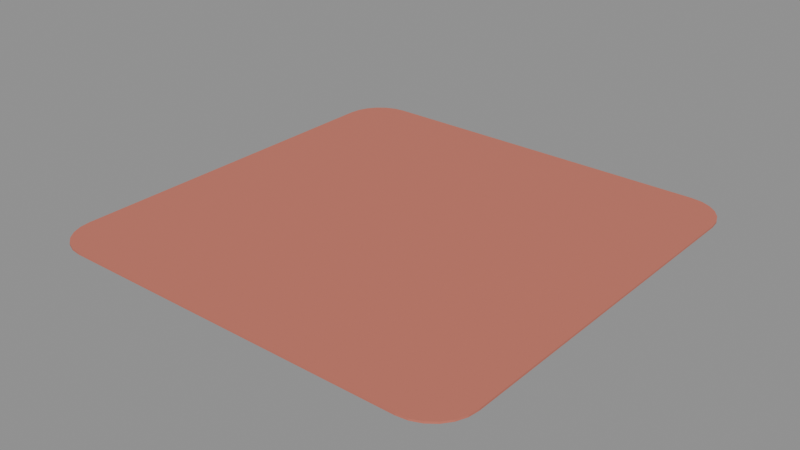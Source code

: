 # Source: model.blend  (saved by Blender 5.2.45; exported with 4.5.12 LTS)
import bpy
from mathutils import Matrix  # noqa: F401  (used for matrix-valued properties, if any)

bpy.ops.wm.read_factory_settings(use_empty=True)
scene = bpy.context.scene
scene.name = 'Scene'

# ---- images (referenced by path relative to the original .blend; pixels are not part of the script)
import os
ASSET_DIR = os.environ.get("B2B_ASSET_DIR", "")  # directory of the original .blend (textures are referenced by path, not embedded)
HERE = os.path.dirname(os.path.abspath(__file__))  # packed textures are extracted next to this script under _unpacked/

def load_image(name, relpath, width, height, colorspace="sRGB"):
    """Load a texture the original file referenced (path relative to the .blend, or extracted next to this script)."""
    p = next((c for c in (os.path.join(HERE, relpath), os.path.join(ASSET_DIR, relpath)) if relpath and os.path.exists(c)), "")
    if p:
        img = bpy.data.images.load(p, check_existing=True)
        img.name = name
    else:  # same state as the original file: an image datablock whose file is absent (Cycles renders it pink)
        img = bpy.data.images.new(name, width, height)
        img.source = "FILE"
        img.filepath = "//" + (relpath or name)
    img.colorspace_settings.name = colorspace
    return img
img_palette_png = load_image('palette.png', '_unpacked/palette.cadebe72.png', 2508, 2508, 'sRGB')

# ---- materials (node trees are filled in below, after node groups)
mat_sharedpalette_v001 = bpy.data.materials.new('SharedPalette_v001')

# ---- material node trees
mat_sharedpalette_v001.use_nodes = True; mat_sharedpalette_v001.node_tree.nodes.clear()
_N = mat_sharedpalette_v001.node_tree.nodes; _L = mat_sharedpalette_v001.node_tree.links
n0 = _N.new('ShaderNodeBsdfPrincipled'); n0.name = 'Principled BSDF'; n0.location = (-200, 100)
n0.inputs[2].default_value = 0.8
n0.inputs[10].default_value = 0.005
n1 = _N.new('ShaderNodeOutputMaterial'); n1.name = 'Material Output'; n1.location = (200, 100)
n2 = _N.new('ShaderNodeTexImage'); n2.name = 'Image Texture'; n2.location = (0, 0)
n2.image = img_palette_png
n2.interpolation = 'Closest'
_L.new(n0.outputs[0], n1.inputs[0])
_L.new(n2.outputs[0], n0.inputs[0])
n1.is_active_output = True

# ---- meshes
me_com_02_floor_surface = bpy.data.meshes.new('COM-02 Floor Surface')
me_com_02_floor_surface.from_pydata([(0.96, 0.78, 0.0), (0.96, 0.78, 0.0), (0.96, 0.78, 0.0), (0.9539, 0.8266, 0.0), (0.9539, 0.8266, 0.0), (0.9539, 0.8266, 0.0), (0.9359, 0.87, 0.0), (0.9359, 0.87, 0.0), (0.9359, 0.87, 0.0), (0.9073, 0.9073, 0.0), (0.9073, 0.9073, 0.0), (0.9073, 0.9073, 0.0), (0.87, 0.9359, 0.0), (0.87, 0.9359, 0.0), (0.87, 0.9359, 0.0), (0.8266, 0.9539, 0.0), (0.8266, 0.9539, 0.0), (0.8266, 0.9539, 0.0), (0.78, 0.96, 0.0), (0.78, 0.96, 0.0), (0.78, 0.96, 0.0), (-0.78, 0.96, 0.0), (-0.78, 0.96, 0.0), (-0.78, 0.96, 0.0), (-0.8266, 0.9539, 0.0), (-0.8266, 0.9539, 0.0), (-0.8266, 0.9539, 0.0), (-0.87, 0.9359, 0.0), (-0.87, 0.9359, 0.0), (-0.87, 0.9359, 0.0), (-0.9073, 0.9073, 0.0), (-0.9073, 0.9073, 0.0), (-0.9073, 0.9073, 0.0), (-0.9359, 0.87, 0.0), (-0.9359, 0.87, 0.0), (-0.9359, 0.87, 0.0), (-0.9539, 0.8266, 0.0), (-0.9539, 0.8266, 0.0), (-0.9539, 0.8266, 0.0), (-0.96, 0.78, 0.0), (-0.96, 0.78, 0.0), (-0.96, 0.78, 0.0), (-0.96, -0.78, 0.0), (-0.96, -0.78, 0.0), (-0.96, -0.78, 0.0), (-0.9539, -0.8266, 0.0), (-0.9539, -0.8266, 0.0), (-0.9539, -0.8266, 0.0), (-0.9359, -0.87, 0.0), (-0.9359, -0.87, 0.0), (-0.9359, -0.87, 0.0), (-0.9073, -0.9073, 0.0), (-0.9073, -0.9073, 0.0), (-0.9073, -0.9073, 0.0), (-0.87, -0.9359, 0.0), (-0.87, -0.9359, 0.0), (-0.87, -0.9359, 0.0), (-0.8266, -0.9539, 0.0), (-0.8266, -0.9539, 0.0), (-0.8266, -0.9539, 0.0), (-0.78, -0.96, 0.0), (-0.78, -0.96, 0.0), (-0.78, -0.96, 0.0), (0.78, -0.96, 0.0), (0.78, -0.96, 0.0), (0.78, -0.96, 0.0), (0.8266, -0.9539, 0.0), (0.8266, -0.9539, 0.0), (0.8266, -0.9539, 0.0), (0.87, -0.9359, 0.0), (0.87, -0.9359, 0.0), (0.87, -0.9359, 0.0), (0.9073, -0.9073, 0.0), (0.9073, -0.9073, 0.0), (0.9073, -0.9073, 0.0), (0.9359, -0.87, 0.0), (0.9359, -0.87, 0.0), (0.9359, -0.87, 0.0), (0.9539, -0.8266, 0.0), (0.9539, -0.8266, 0.0), (0.9539, -0.8266, 0.0), (0.96, -0.78, 0.0), (0.96, -0.78, 0.0), (0.96, -0.78, 0.0), (0.96, 0.78, 0.008), (0.96, 0.78, 0.008), (0.96, 0.78, 0.008), (0.9539, 0.8266, 0.008), (0.9539, 0.8266, 0.008), (0.9539, 0.8266, 0.008), (0.9359, 0.87, 0.008), (0.9359, 0.87, 0.008), (0.9359, 0.87, 0.008), (0.9073, 0.9073, 0.008), (0.9073, 0.9073, 0.008), (0.9073, 0.9073, 0.008), (0.87, 0.9359, 0.008), (0.87, 0.9359, 0.008), (0.87, 0.9359, 0.008), (0.8266, 0.9539, 0.008), (0.8266, 0.9539, 0.008), (0.8266, 0.9539, 0.008), (0.78, 0.96, 0.008), (0.78, 0.96, 0.008), (0.78, 0.96, 0.008), (-0.78, 0.96, 0.008), (-0.78, 0.96, 0.008), (-0.78, 0.96, 0.008), (-0.8266, 0.9539, 0.008), (-0.8266, 0.9539, 0.008), (-0.8266, 0.9539, 0.008), (-0.87, 0.9359, 0.008), (-0.87, 0.9359, 0.008), (-0.87, 0.9359, 0.008), (-0.9073, 0.9073, 0.008), (-0.9073, 0.9073, 0.008), (-0.9073, 0.9073, 0.008), (-0.9359, 0.87, 0.008), (-0.9359, 0.87, 0.008), (-0.9359, 0.87, 0.008), (-0.9539, 0.8266, 0.008), (-0.9539, 0.8266, 0.008), (-0.9539, 0.8266, 0.008), (-0.96, 0.78, 0.008), (-0.96, 0.78, 0.008), (-0.96, 0.78, 0.008), (-0.96, -0.78, 0.008), (-0.96, -0.78, 0.008), (-0.96, -0.78, 0.008), (-0.9539, -0.8266, 0.008), (-0.9539, -0.8266, 0.008), (-0.9539, -0.8266, 0.008), (-0.9359, -0.87, 0.008), (-0.9359, -0.87, 0.008), (-0.9359, -0.87, 0.008), (-0.9073, -0.9073, 0.008), (-0.9073, -0.9073, 0.008), (-0.9073, -0.9073, 0.008), (-0.87, -0.9359, 0.008), (-0.87, -0.9359, 0.008), (-0.87, -0.9359, 0.008), (-0.8266, -0.9539, 0.008), (-0.8266, -0.9539, 0.008), (-0.8266, -0.9539, 0.008), (-0.78, -0.96, 0.008), (-0.78, -0.96, 0.008), (-0.78, -0.96, 0.008), (0.78, -0.96, 0.008), (0.78, -0.96, 0.008), (0.78, -0.96, 0.008), (0.8266, -0.9539, 0.008), (0.8266, -0.9539, 0.008), (0.8266, -0.9539, 0.008), (0.87, -0.9359, 0.008), (0.87, -0.9359, 0.008), (0.87, -0.9359, 0.008), (0.9073, -0.9073, 0.008), (0.9073, -0.9073, 0.008), (0.9073, -0.9073, 0.008), (0.9359, -0.87, 0.008), (0.9359, -0.87, 0.008), (0.9359, -0.87, 0.008), (0.9539, -0.8266, 0.008), (0.9539, -0.8266, 0.008), (0.9539, -0.8266, 0.008), (0.96, -0.78, 0.008), (0.96, -0.78, 0.008), (0.96, -0.78, 0.008)], [], [(0, 39, 19), (5, 85, 1), (8, 88, 4), (11, 91, 7), (14, 94, 10), (17, 97, 13), (20, 100, 16), (21, 102, 18), (25, 107, 23), (28, 110, 26), (31, 113, 29), (34, 116, 32), (37, 119, 35), (40, 122, 38), (44, 125, 41), (47, 127, 43), (50, 130, 46), (53, 133, 49), (56, 136, 52), (59, 139, 55), (62, 142, 58), (63, 144, 60), (67, 149, 65), (70, 152, 68), (73, 155, 71), (76, 158, 74), (79, 161, 77), (82, 164, 80), (2, 167, 83), (165, 126, 148), (0, 81, 64), (81, 78, 66), (78, 75, 72), (72, 69, 66), (66, 64, 81), (64, 61, 0), (61, 57, 54), (54, 51, 61), (51, 48, 61), (48, 45, 42), (42, 39, 61), (39, 36, 22), (61, 39, 0), (36, 33, 30), (30, 27, 24), (24, 22, 36), (22, 19, 39), (19, 15, 12), (12, 9, 0), (9, 6, 0), (6, 3, 0), (78, 72, 66), (48, 42, 61), (36, 30, 24), (19, 12, 0), (5, 89, 85), (8, 92, 88), (11, 95, 91), (14, 98, 94), (17, 101, 97), (20, 104, 100), (21, 105, 102), (25, 109, 107), (28, 112, 110), (31, 115, 113), (34, 118, 116), (37, 121, 119), (40, 124, 122), (44, 128, 125), (47, 131, 127), (50, 134, 130), (53, 137, 133), (56, 140, 136), (59, 143, 139), (62, 146, 142), (63, 147, 144), (67, 151, 149), (70, 154, 152), (73, 157, 155), (76, 160, 158), (79, 163, 161), (82, 166, 164), (2, 86, 167), (165, 84, 103), (84, 87, 99), (87, 90, 93), (93, 96, 99), (99, 103, 84), (103, 106, 165), (106, 108, 111), (111, 114, 106), (114, 117, 106), (117, 120, 123), (123, 126, 106), (126, 129, 145), (106, 126, 165), (129, 132, 135), (135, 138, 141), (141, 145, 129), (145, 148, 126), (148, 150, 153), (153, 156, 165), (156, 159, 165), (159, 162, 165), (87, 93, 99), (117, 123, 106), (129, 135, 141), (148, 153, 165)])
_uv = me_com_02_floor_surface.uv_layers.new(name='UVMap')
_uv.uv.foreach_set('vector', [0.2031, 0.578, 0.2031, 0.578, 0.2031, 0.578, 0.2031, 0.578, 0.2031, 0.578, 0.2031, 0.578, 0.2031, 0.578, 0.2031, 0.578, 0.2031, 0.578, 0.2031, 0.578, 0.2031, 0.578, 0.2031, 0.578, 0.2031, 0.578, 0.2031, 0.578, 0.2031, 0.578, 0.2031, 0.578, 0.2031, 0.578, 0.2031, 0.578, 0.2031, 0.578, 0.2031, 0.578, 0.2031, 0.578, 0.2031, 0.578, 0.2031, 0.578, 0.2031, 0.578, 0.2031, 0.578, 0.2031, 0.578, 0.2031, 0.578, 0.2031, 0.578, 0.2031, 0.578, 0.2031, 0.578, 0.2031, 0.578, 0.2031, 0.578, 0.2031, 0.578, 0.2031, 0.578, 0.2031, 0.578, 0.2031, 0.578, 0.2031, 0.578, 0.2031, 0.578, 0.2031, 0.578, 0.2031, 0.578, 0.2031, 0.578, 0.2031, 0.578, 0.2031, 0.578, 0.2031, 0.578, 0.2031, 0.578, 0.2031, 0.578, 0.2031, 0.578, 0.2031, 0.578, 0.2031, 0.578, 0.2031, 0.578, 0.2031, 0.578, 0.2031, 0.578, 0.2031, 0.578, 0.2031, 0.578, 0.2031, 0.578, 0.2031, 0.578, 0.2031, 0.578, 0.2031, 0.578, 0.2031, 0.578, 0.2031, 0.578, 0.2031, 0.578, 0.2031, 0.578, 0.2031, 0.578, 0.2031, 0.578, 0.2031, 0.578, 0.2031, 0.578, 0.2031, 0.578, 0.2031, 0.578, 0.2031, 0.578, 0.2031, 0.578, 0.2031, 0.578, 0.2031, 0.578, 0.2031, 0.578, 0.2031, 0.578, 0.2031, 0.578, 0.2031, 0.578, 0.2031, 0.578, 0.2031, 0.578, 0.2031, 0.578, 0.2031, 0.578, 0.2031, 0.578, 0.2031, 0.578, 0.2031, 0.578, 0.2031, 0.578, 0.2031, 0.578, 0.2031, 0.578, 0.2031, 0.578, 0.2031, 0.578, 0.2031, 0.578, 0.2031, 0.578, 0.2031, 0.578, 0.2031, 0.578, 0.2031, 0.578, 0.2031, 0.578, 0.2031, 0.578, 0.2031, 0.578, 0.2031, 0.578, 0.2031, 0.578, 0.2031, 0.578, 0.2031, 0.578, 0.2031, 0.578, 0.2031, 0.578, 0.2031, 0.578, 0.2031, 0.578, 0.2031, 0.578, 0.2031, 0.578, 0.2031, 0.578, 0.2031, 0.578, 0.2031, 0.578, 0.2031, 0.578, 0.2031, 0.578, 0.2031, 0.578, 0.2031, 0.578, 0.2031, 0.578, 0.2031, 0.578, 0.2031, 0.578, 0.2031, 0.578, 0.2031, 0.578, 0.2031, 0.578, 0.2031, 0.578, 0.2031, 0.578, 0.2031, 0.578, 0.2031, 0.578, 0.2031, 0.578, 0.2031, 0.578, 0.2031, 0.578, 0.2031, 0.578, 0.2031, 0.578, 0.2031, 0.578, 0.2031, 0.578, 0.2031, 0.578, 0.2031, 0.578, 0.2031, 0.578, 0.2031, 0.578, 0.2031, 0.578, 0.2031, 0.578, 0.2031, 0.578, 0.2031, 0.578, 0.2031, 0.578, 0.2031, 0.578, 0.2031, 0.578, 0.2031, 0.578, 0.2031, 0.578, 0.2031, 0.578, 0.2031, 0.578, 0.2031, 0.578, 0.2031, 0.578, 0.2031, 0.578, 0.2031, 0.578, 0.2031, 0.578, 0.2031, 0.578, 0.2031, 0.578, 0.2031, 0.578, 0.2031, 0.578, 0.2031, 0.578, 0.2031, 0.578, 0.2031, 0.578, 0.2031, 0.578, 0.2031, 0.578, 0.2031, 0.578, 0.2031, 0.578, 0.2031, 0.578, 0.2031, 0.578, 0.2031, 0.578, 0.2031, 0.578, 0.2031, 0.578, 0.2031, 0.578, 0.2031, 0.578, 0.2031, 0.578, 0.2031, 0.578, 0.2031, 0.578, 0.2031, 0.578, 0.2031, 0.578, 0.2031, 0.578, 0.2031, 0.578, 0.2031, 0.578, 0.2031, 0.578, 0.2031, 0.578, 0.2031, 0.578, 0.2031, 0.578, 0.2031, 0.578, 0.2031, 0.578, 0.2031, 0.578, 0.2031, 0.578, 0.2031, 0.578, 0.2031, 0.578, 0.2031, 0.578, 0.2031, 0.578, 0.2031, 0.578, 0.2031, 0.578, 0.2031, 0.578, 0.2031, 0.578, 0.2031, 0.578, 0.2031, 0.578, 0.2031, 0.578, 0.2031, 0.578, 0.2031, 0.578, 0.2031, 0.578, 0.2031, 0.578, 0.2031, 0.578, 0.2031, 0.578, 0.2031, 0.578, 0.2031, 0.578, 0.2031, 0.578, 0.2031, 0.578, 0.2031, 0.578, 0.2031, 0.578, 0.2031, 0.578, 0.2031, 0.578, 0.2031, 0.578, 0.2031, 0.578, 0.2031, 0.578, 0.2031, 0.578, 0.2031, 0.578, 0.2031, 0.578, 0.2031, 0.578, 0.2031, 0.578, 0.2031, 0.578, 0.2031, 0.578, 0.2031, 0.578, 0.2031, 0.578, 0.2031, 0.578, 0.2031, 0.578, 0.2031, 0.578, 0.2031, 0.578, 0.2031, 0.578, 0.2031, 0.578, 0.2031, 0.578, 0.2031, 0.578, 0.2031, 0.578, 0.2031, 0.578, 0.2031, 0.578, 0.2031, 0.578, 0.2031, 0.578, 0.2031, 0.578, 0.2031, 0.578, 0.2031, 0.578, 0.2031, 0.578, 0.2031, 0.578, 0.2031, 0.578, 0.2031, 0.578, 0.2031, 0.578, 0.2031, 0.578, 0.2031, 0.578, 0.2031, 0.578, 0.2031, 0.578, 0.2031, 0.578, 0.2031, 0.578, 0.2031, 0.578, 0.2031, 0.578, 0.2031, 0.578, 0.2031, 0.578, 0.2031, 0.578, 0.2031, 0.578, 0.2031, 0.578, 0.2031, 0.578, 0.2031, 0.578, 0.2031, 0.578, 0.2031, 0.578, 0.2031, 0.578, 0.2031, 0.578, 0.2031, 0.578, 0.2031, 0.578, 0.2031, 0.578, 0.2031, 0.578, 0.2031, 0.578, 0.2031, 0.578, 0.2031, 0.578, 0.2031, 0.578, 0.2031, 0.578, 0.2031, 0.578, 0.2031, 0.578, 0.2031, 0.578, 0.2031, 0.578, 0.2031, 0.578, 0.2031, 0.578, 0.2031, 0.578, 0.2031, 0.578, 0.2031, 0.578, 0.2031, 0.578, 0.2031, 0.578, 0.2031, 0.578, 0.2031, 0.578, 0.2031, 0.578, 0.2031, 0.578, 0.2031, 0.578, 0.2031, 0.578, 0.2031, 0.578, 0.2031, 0.578, 0.2031, 0.578, 0.2031, 0.578, 0.2031, 0.578, 0.2031, 0.578, 0.2031, 0.578, 0.2031, 0.578, 0.2031, 0.578, 0.2031, 0.578, 0.2031, 0.578, 0.2031, 0.578, 0.2031, 0.578, 0.2031, 0.578, 0.2031, 0.578, 0.2031, 0.578, 0.2031, 0.578, 0.2031, 0.578, 0.2031, 0.578, 0.2031, 0.578, 0.2031, 0.578, 0.2031, 0.578, 0.2031, 0.578, 0.2031, 0.578, 0.2031, 0.578, 0.2031, 0.578, 0.2031, 0.578, 0.2031, 0.578, 0.2031, 0.578, 0.2031, 0.578, 0.2031, 0.578, 0.2031, 0.578, 0.2031, 0.578, 0.2031, 0.578, 0.2031, 0.578, 0.2031, 0.578, 0.2031, 0.578])
me_com_02_floor_surface.materials.append(mat_sharedpalette_v001)
me_com_02_floor_surface.update()
me_com_02_floor_surface.normals_split_custom_set([tuple(v) for v in zip(*[iter([0.0, 0.0, -1.0, 0.0, 0.0, -1.0, 0.0, 0.0, -1.0, 0.9914, 0.1305, 0.0, 0.9914, 0.1305, 0.0, 0.9914, 0.1305, 0.0, 0.9239, 0.3827, 0.0, 0.9239, 0.3827, 0.0, 0.9239, 0.3827, 0.0, 0.7934, 0.6088, 0.0, 0.7934, 0.6088, 0.0, 0.7934, 0.6088, 0.0, 0.6088, 0.7934, 0.0, 0.6088, 0.7934, 0.0, 0.6088, 0.7934, 0.0, 0.3827, 0.9239, 0.0, 0.3827, 0.9239, 0.0, 0.3827, 0.9239, 0.0, 0.1305, 0.9914, 0.0, 0.1305, 0.9914, 0.0, 0.1305, 0.9914, 0.0, 0.0, 1.0, 0.0, 0.0, 1.0, 0.0, 0.0, 1.0, 0.0, -0.1305, 0.9914, 0.0, -0.1305, 0.9914, 0.0, -0.1305, 0.9914, 0.0, -0.3827, 0.9239, 0.0, -0.3827, 0.9239, 0.0, -0.3827, 0.9239, 0.0, -0.6088, 0.7934, 0.0, -0.6088, 0.7934, 0.0, -0.6088, 0.7934, 0.0, -0.7934, 0.6088, 0.0, -0.7934, 0.6088, 0.0, -0.7934, 0.6088, 0.0, -0.9239, 0.3827, 0.0, -0.9239, 0.3827, 0.0, -0.9239, 0.3827, 0.0, -0.9914, 0.1305, 0.0, -0.9914, 0.1305, 0.0, -0.9914, 0.1305, 0.0, -1.0, 0.0, 0.0, -1.0, 0.0, 0.0, -1.0, 0.0, 0.0, -0.9914, -0.1305, 0.0, -0.9914, -0.1305, 0.0, -0.9914, -0.1305, 0.0, -0.9239, -0.3827, 0.0, -0.9239, -0.3827, 0.0, -0.9239, -0.3827, 0.0, -0.7934, -0.6088, 0.0, -0.7934, -0.6088, 0.0, -0.7934, -0.6088, 0.0, -0.6088, -0.7934, 0.0, -0.6088, -0.7934, 0.0, -0.6088, -0.7934, 0.0, -0.3827, -0.9239, 0.0, -0.3827, -0.9239, 0.0, -0.3827, -0.9239, 0.0, -0.1305, -0.9914, 0.0, -0.1305, -0.9914, 0.0, -0.1305, -0.9914, 0.0, 0.0, -1.0, 0.0, 0.0, -1.0, 0.0, 0.0, -1.0, 0.0, 0.1305, -0.9914, 0.0, 0.1305, -0.9914, 0.0, 0.1305, -0.9914, 0.0, 0.3827, -0.9239, 0.0, 0.3827, -0.9239, 0.0, 0.3827, -0.9239, 0.0, 0.6088, -0.7934, 0.0, 0.6088, -0.7934, 0.0, 0.6088, -0.7934, 0.0, 0.7934, -0.6088, 0.0, 0.7934, -0.6088, 0.0, 0.7934, -0.6088, 0.0, 0.9239, -0.3827, 0.0, 0.9239, -0.3827, 0.0, 0.9239, -0.3827, 0.0, 0.9914, -0.1305, 0.0, 0.9914, -0.1305, 0.0, 0.9914, -0.1305, 0.0, 1.0, 0.0, 0.0, 1.0, 0.0, 0.0, 1.0, 0.0, 0.0, 0.0, 0.0, 1.0, 0.0, 0.0, 1.0, 0.0, 0.0, 1.0, 0.0, 0.0, -1.0, 0.0, 0.0, -1.0, 0.0, 0.0, -1.0, 0.0, 0.0, -1.0, 0.0, 0.0, -1.0, 0.0, 0.0, -1.0, 0.0, 0.0, -1.0, 0.0, 0.0, -1.0, 0.0, 0.0, -1.0, 0.0, 0.0, -1.0, 0.0, 0.0, -1.0, 0.0, 0.0, -1.0, 0.0, 0.0, -1.0, 0.0, 0.0, -1.0, 0.0, 0.0, -1.0, 0.0, 0.0, -1.0, 0.0, 0.0, -1.0, 0.0, 0.0, -1.0, 0.0, 0.0, -1.0, 0.0, 0.0, -1.0, 0.0, 0.0, -1.0, 0.0, 0.0, -1.0, 0.0, 0.0, -1.0, 0.0, 0.0, -1.0, 0.0, 0.0, -1.0, 0.0, 0.0, -1.0, 0.0, 0.0, -1.0, 0.0, 0.0, -1.0, 0.0, 0.0, -1.0, 0.0, 0.0, -1.0, 0.0, 0.0, -1.0, 0.0, 0.0, -1.0, 0.0, 0.0, -1.0, 0.0, 0.0, -1.0, 0.0, 0.0, -1.0, 0.0, 0.0, -1.0, 0.0, 0.0, -1.0, 0.0, 0.0, -1.0, 0.0, 0.0, -1.0, 0.0, 0.0, -1.0, 0.0, 0.0, -1.0, 0.0, 0.0, -1.0, 0.0, 0.0, -1.0, 0.0, 0.0, -1.0, 0.0, 0.0, -1.0, 0.0, 0.0, -1.0, 0.0, 0.0, -1.0, 0.0, 0.0, -1.0, 0.0, 0.0, -1.0, 0.0, 0.0, -1.0, 0.0, 0.0, -1.0, 0.0, 0.0, -1.0, 0.0, 0.0, -1.0, 0.0, 0.0, -1.0, 0.0, 0.0, -1.0, 0.0, 0.0, -1.0, 0.0, 0.0, -1.0, 0.0, 0.0, -1.0, 0.0, 0.0, -1.0, 0.0, 0.0, -1.0, 0.0, 0.0, -1.0, 0.0, 0.0, -1.0, 0.0, 0.0, -1.0, 0.0, 0.0, -1.0, 0.0, 0.0, -1.0, 0.0, 0.0, -1.0, 0.0, 0.0, -1.0, 0.0, 0.0, -1.0, 0.0, 0.0, -1.0, 0.0, 0.0, -1.0, 0.0, 0.0, -1.0, 0.0, 0.0, -1.0, 0.0, 0.0, -1.0, 0.0, 0.0, -1.0, 0.0, 0.0, -1.0, 0.9914, 0.1305, 0.0, 0.9914, 0.1305, 0.0, 0.9914, 0.1305, 0.0, 0.9239, 0.3827, 0.0, 0.9239, 0.3827, 0.0, 0.9239, 0.3827, 0.0, 0.7934, 0.6088, 0.0, 0.7934, 0.6088, 0.0, 0.7934, 0.6088, 0.0, 0.6088, 0.7934, 0.0, 0.6088, 0.7934, 0.0, 0.6088, 0.7934, 0.0, 0.3827, 0.9239, 0.0, 0.3827, 0.9239, 0.0, 0.3827, 0.9239, 0.0, 0.1305, 0.9914, 0.0, 0.1305, 0.9914, 0.0, 0.1305, 0.9914, 0.0, 0.0, 1.0, 0.0, 0.0, 1.0, 0.0, 0.0, 1.0, 0.0, -0.1305, 0.9914, 0.0, -0.1305, 0.9914, 0.0, -0.1305, 0.9914, 0.0, -0.3827, 0.9239, 0.0, -0.3827, 0.9239, 0.0, -0.3827, 0.9239, 0.0, -0.6088, 0.7934, 0.0, -0.6088, 0.7934, 0.0, -0.6088, 0.7934, 0.0, -0.7934, 0.6088, 0.0, -0.7934, 0.6088, 0.0, -0.7934, 0.6088, 0.0, -0.9239, 0.3827, 0.0, -0.9239, 0.3827, 0.0, -0.9239, 0.3827, 0.0, -0.9914, 0.1305, 0.0, -0.9914, 0.1305, 0.0, -0.9914, 0.1305, 0.0, -1.0, 0.0, 0.0, -1.0, 0.0, 0.0, -1.0, 0.0, 0.0, -0.9914, -0.1305, 0.0, -0.9914, -0.1305, 0.0, -0.9914, -0.1305, 0.0, -0.9239, -0.3827, 0.0, -0.9239, -0.3827, 0.0, -0.9239, -0.3827, 0.0, -0.7934, -0.6088, 0.0, -0.7934, -0.6088, 0.0, -0.7934, -0.6088, 0.0, -0.6088, -0.7934, 0.0, -0.6088, -0.7934, 0.0, -0.6088, -0.7934, 0.0, -0.3827, -0.9239, 0.0, -0.3827, -0.9239, 0.0, -0.3827, -0.9239, 0.0, -0.1305, -0.9914, 0.0, -0.1305, -0.9914, 0.0, -0.1305, -0.9914, 0.0, 0.0, -1.0, 0.0, 0.0, -1.0, 0.0, 0.0, -1.0, 0.0, 0.1305, -0.9914, 0.0, 0.1305, -0.9914, 0.0, 0.1305, -0.9914, 0.0, 0.3827, -0.9239, 0.0, 0.3827, -0.9239, 0.0, 0.3827, -0.9239, 0.0, 0.6088, -0.7934, 0.0, 0.6088, -0.7934, 0.0, 0.6088, -0.7934, 0.0, 0.7934, -0.6088, 0.0, 0.7934, -0.6088, 0.0, 0.7934, -0.6088, 0.0, 0.9239, -0.3827, 0.0, 0.9239, -0.3827, 0.0, 0.9239, -0.3827, 0.0, 0.9914, -0.1305, 0.0, 0.9914, -0.1305, 0.0, 0.9914, -0.1305, 0.0, 1.0, 0.0, 0.0, 1.0, 0.0, 0.0, 1.0, 0.0, 0.0, 4.146e-09, 0.0, 1.0, 4.146e-09, 0.0, 1.0, 4.146e-09, 0.0, 1.0, 0.0, 0.0, 1.0, 0.0, 0.0, 1.0, 0.0, 0.0, 1.0, 0.0, 0.0, 1.0, 0.0, 0.0, 1.0, 0.0, 0.0, 1.0, -5.093e-08, 0.0, 1.0, -5.093e-08, 0.0, 1.0, -5.093e-08, 0.0, 1.0, 3.197e-08, 0.0, 1.0, 3.197e-08, 0.0, 1.0, 3.197e-08, 0.0, 1.0, 0.0, 0.0, 1.0, 0.0, 0.0, 1.0, 0.0, 0.0, 1.0, 0.0, 0.0, 1.0, 0.0, 0.0, 1.0, 0.0, 0.0, 1.0, 0.0, 0.0, 1.0, 0.0, 0.0, 1.0, 0.0, 0.0, 1.0, 0.0, 0.0, 1.0, 0.0, 0.0, 1.0, 0.0, 0.0, 1.0, 0.0, 0.0, 1.0, 0.0, 0.0, 1.0, 0.0, 0.0, 1.0, -6.633e-09, 0.0, 1.0, -6.633e-09, 0.0, 1.0, -6.633e-09, 0.0, 1.0, 0.0, 0.0, 1.0, 0.0, 0.0, 1.0, 0.0, 0.0, 1.0, 0.0, 0.0, 1.0, 0.0, 0.0, 1.0, 0.0, 0.0, 1.0, 0.0, 0.0, 1.0, 0.0, 0.0, 1.0, 0.0, 0.0, 1.0, 5.093e-08, 0.0, 1.0, 5.093e-08, 0.0, 1.0, 5.093e-08, 0.0, 1.0, 0.0, 0.0, 1.0, 0.0, 0.0, 1.0, 0.0, 0.0, 1.0, 0.0, 0.0, 1.0, 0.0, 0.0, 1.0, 0.0, 0.0, 1.0, 0.0, 0.0, 1.0, 0.0, 0.0, 1.0, 0.0, 0.0, 1.0, 0.0, 0.0, 1.0, 0.0, 0.0, 1.0, 0.0, 0.0, 1.0, 0.0, 0.0, 1.0, 0.0, 0.0, 1.0, 0.0, 0.0, 1.0, 0.0, 0.0, 1.0, 0.0, 0.0, 1.0, 0.0, 0.0, 1.0, 0.0, 0.0, 1.0, 0.0, 0.0, 1.0, 0.0, 0.0, 1.0, 0.0, 0.0, 1.0, 0.0, 0.0, 1.0, 0.0, 0.0, 1.0, 0.0, 0.0, 1.0, 0.0, 0.0, 1.0, 0.0, 0.0, 1.0, 0.0, 0.0, 1.0, 0.0, 0.0, 1.0, 0.0, 0.0, 1.0])] * 3)])

# ---- objects
ob_com_02_floor_surface = bpy.data.objects.new('COM-02 Floor Surface', me_com_02_floor_surface)

# ---- transforms, parenting, visibility, modifiers, constraints
ob_com_02_floor_surface.location = (0.0, 0.0, 0.0)
ob_com_02_floor_surface.rotation_mode = 'QUATERNION'
ob_com_02_floor_surface.rotation_quaternion = (1.0, 0.0, 0.0, 0.0)

# ---- collection membership
scene.collection.objects.link(ob_com_02_floor_surface)

# ---- scene / render settings (as saved in the file)
scene.frame_start = 1; scene.frame_end = 250; scene.frame_set(1)
scene.render.engine = 'BLENDER_EEVEE_NEXT'
scene.render.bake_bias = 0.0
scene.render.bake_samples = 0
scene.render.compositor_device = 'GPU'
scene.eevee.use_volume_custom_range = False
scene.eevee.fast_gi_thickness_near = 0.1
scene.eevee.fast_gi_thickness_far = 0.0
scene.eevee.ray_tracing_options.screen_trace_thickness = 0.1
bpy.context.view_layer.update()

# ---- added for rendering (the .blend has no active camera and no usable light): camera, sun + grey world if the file has none
cam_auto = bpy.data.cameras.new('AutoCamera')
cam_auto.lens = 50.0
cam_auto.sensor_width = 36.0
cam_auto.clip_end = 1000.0
ob_auto_camera = bpy.data.objects.new('AutoCamera', cam_auto)
scene.collection.objects.link(ob_auto_camera)
ob_auto_camera.location = (2.51226, -3.01472, 2.01381)
ob_auto_camera.rotation_euler = (1.09748, -7.21219e-08, 0.694738)
scene.camera = ob_auto_camera
light_auto_sun = bpy.data.lights.new('AutoSun', 'SUN')
light_auto_sun.energy = 3.0
light_auto_sun.angle = 0.0523599
ob_auto_sun = bpy.data.objects.new('AutoSun', light_auto_sun)
scene.collection.objects.link(ob_auto_sun)
ob_auto_sun.rotation_euler = (0.872665, 0.174533, 0.523599)
if scene.world is None:
    world_auto = bpy.data.worlds.new('AutoWorld')
    world_auto.color = (0.3, 0.3, 0.3)
    scene.world = world_auto
bpy.context.view_layer.update()
